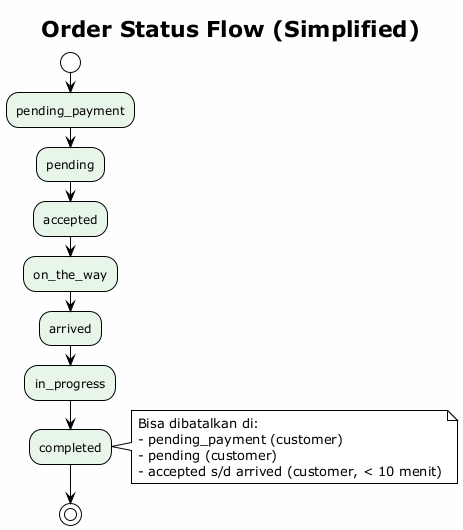

The diagram above was rendered by PlantUML. Its source (embedded in the PNG):
@startuml Order Status State Machine - Activity Diagram
!theme plain
title Order Status Flow (Simplified)
skinparam backgroundColor #FEFEFE
skinparam ActivityBackgroundColor #E8F5E9
skinparam ActivityDiamondBackgroundColor #FFF9C4

start

:pending_payment;
:pending;
:accepted;
:on_the_way;
:arrived;
:in_progress;
:completed;

note right
  Bisa dibatalkan di:
  - pending_payment (customer)
  - pending (customer)
  - accepted s/d arrived (customer, < 10 menit)
end note

stop
@enduml